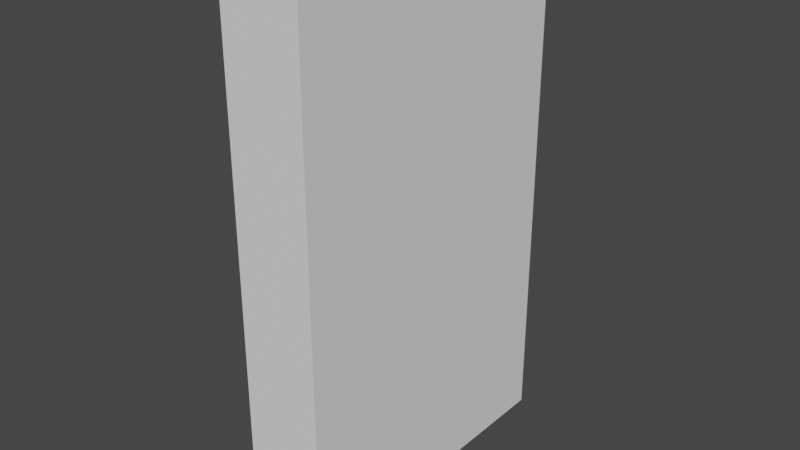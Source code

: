 # Source: door.blend  (saved by Blender 3.2.14; exported with 4.5.12 LTS)
import bpy
from mathutils import Matrix  # noqa: F401  (used for matrix-valued properties, if any)

bpy.ops.wm.read_factory_settings(use_empty=True)
scene = bpy.context.scene
scene.name = 'Scene'

# ---- collections
col_collection = bpy.data.collections.new('Collection'); scene.collection.children.link(col_collection)

# ---- world
world_world = bpy.data.worlds.new('World'); scene.world = world_world
world_world.use_nodes = True; world_world.node_tree.nodes.clear()
_N = world_world.node_tree.nodes; _L = world_world.node_tree.links
n0 = _N.new('ShaderNodeOutputWorld'); n0.name = 'World Output'; n0.location = (300, 300)
n1 = _N.new('ShaderNodeBackground'); n1.name = 'Background'; n1.location = (10, 300)
n1.inputs[0].default_value = (0.05088, 0.05088, 0.05088, 1.0)
_L.new(n1.outputs[0], n0.inputs[0])
n0.is_active_output = True
world_world.color = (0.05088, 0.05088, 0.05088)
world_world.use_sun_shadow = False
world_world.sun_shadow_jitter_overblur = 0.0

# ---- meshes
me_cube_001 = bpy.data.meshes.new('Cube.001')
me_cube_001.from_pydata([(-0.3646, -1.192e-07, -2.0), (-0.3646, -1.192e-07, 2.0), (-0.3646, 2.409, -2.0), (-0.3646, 2.409, 2.0), (0.3646, -1.192e-07, -2.0), (0.3646, -1.192e-07, 2.0), (0.3646, 2.409, -2.0), (0.3646, 2.409, 2.0)], [], [(0, 1, 3, 2), (2, 3, 7, 6), (6, 7, 5, 4), (4, 5, 1, 0), (2, 6, 4, 0), (7, 3, 1, 5)])
_uv = me_cube_001.uv_layers.new(name='UVMap')
_uv.uv.foreach_set('vector', [0.375, 0.0, 0.625, 0.0, 0.625, 0.25, 0.375, 0.25, 0.375, 0.25, 0.625, 0.25, 0.625, 0.5, 0.375, 0.5, 0.375, 0.5, 0.625, 0.5, 0.625, 0.75, 0.375, 0.75, 0.375, 0.75, 0.625, 0.75, 0.625, 1.0, 0.375, 1.0, 0.125, 0.5, 0.375, 0.5, 0.375, 0.75, 0.125, 0.75, 0.625, 0.5, 0.875, 0.5, 0.875, 0.75, 0.625, 0.75])
me_cube_001.materials.append(None)
me_cube_001.update()

# ---- objects
ob_cube = bpy.data.objects.new('Cube', me_cube_001)

# ---- transforms, parenting, visibility, modifiers, constraints
ob_cube.location = (0.0, 0.0, 1.0)
ob_cube.scale = (0.8361, 1.0, 1.0)

# ---- collection membership
col_collection.objects.link(ob_cube)

# ---- scene / render settings (as saved in the file)
scene.frame_start = 1; scene.frame_end = 30; scene.frame_set(0)
scene.render.engine = 'BLENDER_EEVEE_NEXT'
scene.cycles.sampling_pattern = 'TABULATED_SOBOL'
scene.cycles.use_light_tree = False
scene.view_settings.view_transform = 'Filmic'
bpy.context.view_layer.update()

# ---- added for rendering (the .blend has no active camera and no usable light): camera, sun
cam_auto = bpy.data.cameras.new('AutoCamera')
cam_auto.lens = 50.0
cam_auto.sensor_width = 36.0
cam_auto.clip_end = 1000.0
ob_auto_camera = bpy.data.objects.new('AutoCamera', cam_auto)
scene.collection.objects.link(ob_auto_camera)
ob_auto_camera.location = (4.35673, -4.02378, 4.48538)
ob_auto_camera.rotation_euler = (1.09748, -7.21219e-08, 0.694738)
scene.camera = ob_auto_camera
light_auto_sun = bpy.data.lights.new('AutoSun', 'SUN')
light_auto_sun.energy = 3.0
light_auto_sun.angle = 0.0523599
ob_auto_sun = bpy.data.objects.new('AutoSun', light_auto_sun)
scene.collection.objects.link(ob_auto_sun)
ob_auto_sun.rotation_euler = (0.872665, 0.174533, 0.523599)
bpy.context.view_layer.update()
